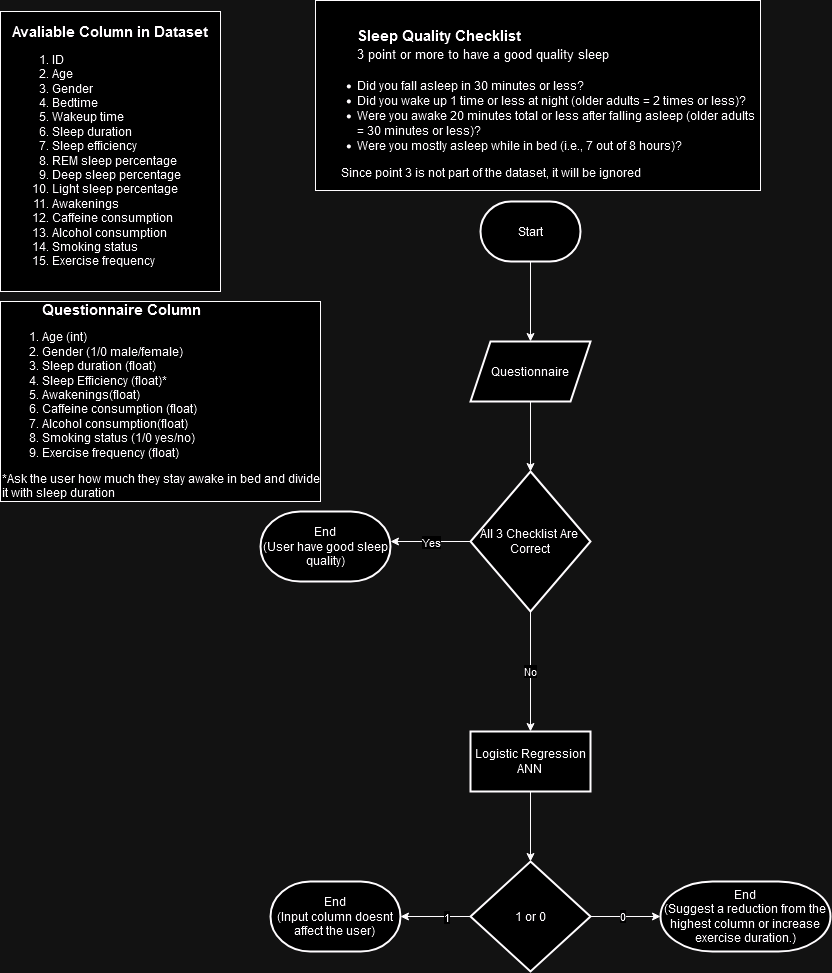

The diagram above was exported from draw.io. Its source (the exported page's mxGraphModel, read from the mxfile embedded in the PNG):
<mxGraphModel dx="1356" dy="738" grid="1" gridSize="10" guides="1" tooltips="1" connect="1" arrows="1" fold="1" page="1" pageScale="1" pageWidth="850" pageHeight="1100" math="0" shadow="0">
  <root>
    <mxCell id="0" />
    <mxCell id="1" parent="0" />
    <mxCell id="OASGBrPmEzUDYghk2D_7-1" value="&lt;blockquote style=&quot;font-size: 15px;&quot;&gt;&lt;div align=&quot;left&quot;&gt;&lt;b&gt;Sleep Quality Checklist&lt;br&gt;&lt;/b&gt;&lt;/div&gt;&lt;span style=&quot;font-size: 13px;&quot;&gt;3 point or more to have a good quality sleep&lt;/span&gt;&lt;br&gt;&lt;/blockquote&gt;&lt;div&gt;&lt;ul&gt;&lt;li&gt;Did you fall asleep in 30 minutes or less?&lt;/li&gt;&lt;li&gt;Did you wake up 1 time or less at night (older adults = 2 times or less)?&lt;/li&gt;&lt;li&gt;Were you awake 20 minutes total or less after falling asleep (older adults = 30 minutes or less)?&lt;/li&gt;&lt;li&gt;Were you mostly asleep while in bed (i.e., 7 out of 8 hours)?&lt;/li&gt;&lt;/ul&gt;&lt;div align=&quot;left&quot;&gt;&lt;span style=&quot;white-space: pre;&quot;&gt;&#09;&lt;/span&gt;Since point 3 is not part of the dataset, it will be ignored&lt;br&gt;&lt;/div&gt;&lt;/div&gt;" style="rounded=0;whiteSpace=wrap;html=1;align=left;" parent="1" vertex="1">
      <mxGeometry x="325" y="9" width="445" height="190" as="geometry" />
    </mxCell>
    <mxCell id="sy0eQVUiOILJAYq6i7M1-1" value="&lt;div&gt;&lt;font style=&quot;font-size: 15px;&quot;&gt;&lt;b&gt;Avaliable Column in Dataset&lt;/b&gt;&lt;/font&gt;&lt;/div&gt;&lt;div align=&quot;left&quot;&gt;&lt;ol&gt;&lt;li&gt;ID&lt;/li&gt;&lt;li&gt;Age&lt;/li&gt;&lt;li&gt;Gender&lt;/li&gt;&lt;li&gt;Bedtime&lt;/li&gt;&lt;li&gt;Wakeup time&lt;/li&gt;&lt;li&gt;Sleep duration&lt;/li&gt;&lt;li&gt;Sleep efficiency&lt;/li&gt;&lt;li&gt;REM sleep percentage&lt;/li&gt;&lt;li&gt;Deep sleep percentage&lt;/li&gt;&lt;li&gt;Light sleep percentage&lt;/li&gt;&lt;li&gt;Awakenings&lt;/li&gt;&lt;li&gt;Caffeine consumption&lt;/li&gt;&lt;li&gt;Alcohol consumption&lt;/li&gt;&lt;li&gt;Smoking status&lt;/li&gt;&lt;li&gt;Exercise frequency&lt;/li&gt;&lt;/ol&gt;&lt;/div&gt;" style="rounded=0;whiteSpace=wrap;html=1;" parent="1" vertex="1">
      <mxGeometry x="10" y="20" width="220" height="280" as="geometry" />
    </mxCell>
    <mxCell id="sy0eQVUiOILJAYq6i7M1-10" value="" style="edgeStyle=orthogonalEdgeStyle;rounded=0;orthogonalLoop=1;jettySize=auto;html=1;" parent="1" source="sy0eQVUiOILJAYq6i7M1-3" target="sy0eQVUiOILJAYq6i7M1-9" edge="1">
      <mxGeometry relative="1" as="geometry" />
    </mxCell>
    <mxCell id="sy0eQVUiOILJAYq6i7M1-3" value="Start" style="strokeWidth=2;html=1;shape=mxgraph.flowchart.terminator;whiteSpace=wrap;" parent="1" vertex="1">
      <mxGeometry x="490" y="210" width="100" height="60" as="geometry" />
    </mxCell>
    <mxCell id="sy0eQVUiOILJAYq6i7M1-12" value="" style="edgeStyle=orthogonalEdgeStyle;rounded=0;orthogonalLoop=1;jettySize=auto;html=1;" parent="1" source="sy0eQVUiOILJAYq6i7M1-9" target="sy0eQVUiOILJAYq6i7M1-11" edge="1">
      <mxGeometry relative="1" as="geometry" />
    </mxCell>
    <mxCell id="sy0eQVUiOILJAYq6i7M1-9" value="Questionnaire" style="shape=parallelogram;perimeter=parallelogramPerimeter;whiteSpace=wrap;html=1;fixedSize=1;strokeWidth=2;" parent="1" vertex="1">
      <mxGeometry x="480" y="350" width="120" height="60" as="geometry" />
    </mxCell>
    <mxCell id="sy0eQVUiOILJAYq6i7M1-41" value="Yes" style="edgeStyle=orthogonalEdgeStyle;rounded=0;orthogonalLoop=1;jettySize=auto;html=1;" parent="1" source="sy0eQVUiOILJAYq6i7M1-11" edge="1">
      <mxGeometry relative="1" as="geometry">
        <mxPoint x="400" y="550" as="targetPoint" />
      </mxGeometry>
    </mxCell>
    <mxCell id="sy0eQVUiOILJAYq6i7M1-52" value="&lt;div&gt;No&lt;/div&gt;" style="edgeStyle=orthogonalEdgeStyle;rounded=0;orthogonalLoop=1;jettySize=auto;html=1;" parent="1" source="sy0eQVUiOILJAYq6i7M1-11" target="sy0eQVUiOILJAYq6i7M1-51" edge="1">
      <mxGeometry relative="1" as="geometry" />
    </mxCell>
    <mxCell id="sy0eQVUiOILJAYq6i7M1-11" value="&lt;div&gt;All 3 Checklist Are&amp;nbsp;&lt;/div&gt;&lt;div&gt;Correct&lt;/div&gt;" style="rhombus;whiteSpace=wrap;html=1;strokeWidth=2;" parent="1" vertex="1">
      <mxGeometry x="480" y="480" width="120" height="140" as="geometry" />
    </mxCell>
    <mxCell id="sy0eQVUiOILJAYq6i7M1-37" value="&lt;div align=&quot;left&quot;&gt;&lt;div&gt;&lt;blockquote&gt;&lt;div&gt;&lt;font style=&quot;font-size: 15px;&quot;&gt;&lt;b&gt;Questionnaire Column&lt;br&gt;&lt;/b&gt;&lt;/font&gt;&lt;/div&gt;&lt;/blockquote&gt;&lt;/div&gt;&lt;/div&gt;&lt;div align=&quot;left&quot;&gt;&lt;ol&gt;&lt;li&gt;Age (int)&lt;br&gt;&lt;/li&gt;&lt;li&gt;Gender (1/0 male/female)&lt;br&gt;&lt;/li&gt;&lt;li&gt;Sleep duration (float)&lt;br&gt;&lt;/li&gt;&lt;li&gt;Sleep Efficiency (float)*&lt;br&gt;&lt;/li&gt;&lt;li&gt;Awakenings(float)&lt;/li&gt;&lt;li&gt;Caffeine consumption (float)&lt;br&gt;&lt;/li&gt;&lt;li&gt;Alcohol consumption(float)&lt;/li&gt;&lt;li&gt;Smoking status (1/0 yes/no)&lt;/li&gt;&lt;li&gt;Exercise frequency (float)&lt;br&gt;&lt;/li&gt;&lt;/ol&gt;&lt;div&gt;*Ask the user how much they stay awake in bed and divide it with sleep duration&lt;br&gt;&lt;/div&gt;&lt;div&gt;&lt;br&gt;&lt;/div&gt;&lt;/div&gt;" style="rounded=0;whiteSpace=wrap;html=1;align=left;" parent="1" vertex="1">
      <mxGeometry x="10" y="310" width="320" height="200" as="geometry" />
    </mxCell>
    <mxCell id="sy0eQVUiOILJAYq6i7M1-42" value="End&lt;br&gt;(User have good sleep quality)" style="strokeWidth=2;html=1;shape=mxgraph.flowchart.terminator;whiteSpace=wrap;" parent="1" vertex="1">
      <mxGeometry x="270" y="520" width="130" height="70" as="geometry" />
    </mxCell>
    <mxCell id="sy0eQVUiOILJAYq6i7M1-54" value="" style="edgeStyle=orthogonalEdgeStyle;rounded=0;orthogonalLoop=1;jettySize=auto;html=1;" parent="1" source="sy0eQVUiOILJAYq6i7M1-51" target="sy0eQVUiOILJAYq6i7M1-53" edge="1">
      <mxGeometry relative="1" as="geometry" />
    </mxCell>
    <mxCell id="sy0eQVUiOILJAYq6i7M1-51" value="&lt;span&gt;Logistic Regression ANN&lt;br&gt;&lt;/span&gt;" style="whiteSpace=wrap;html=1;strokeWidth=2;" parent="1" vertex="1">
      <mxGeometry x="480" y="740" width="120" height="60" as="geometry" />
    </mxCell>
    <mxCell id="sy0eQVUiOILJAYq6i7M1-66" value="" style="edgeStyle=orthogonalEdgeStyle;rounded=0;orthogonalLoop=1;jettySize=auto;html=1;entryX=1;entryY=0.5;entryDx=0;entryDy=0;entryPerimeter=0;" parent="1" source="sy0eQVUiOILJAYq6i7M1-53" target="sy0eQVUiOILJAYq6i7M1-72" edge="1">
      <mxGeometry relative="1" as="geometry">
        <mxPoint x="400" y="925" as="targetPoint" />
      </mxGeometry>
    </mxCell>
    <mxCell id="sy0eQVUiOILJAYq6i7M1-67" value="1" style="edgeLabel;html=1;align=center;verticalAlign=middle;resizable=0;points=[];" parent="sy0eQVUiOILJAYq6i7M1-66" connectable="0" vertex="1">
      <mxGeometry x="-0.275" relative="1" as="geometry">
        <mxPoint as="offset" />
      </mxGeometry>
    </mxCell>
    <mxCell id="sy0eQVUiOILJAYq6i7M1-69" value="" style="edgeStyle=orthogonalEdgeStyle;rounded=0;orthogonalLoop=1;jettySize=auto;html=1;entryX=0;entryY=0.5;entryDx=0;entryDy=0;entryPerimeter=0;" parent="1" source="sy0eQVUiOILJAYq6i7M1-53" target="sy0eQVUiOILJAYq6i7M1-74" edge="1">
      <mxGeometry relative="1" as="geometry">
        <mxPoint x="680" y="925" as="targetPoint" />
      </mxGeometry>
    </mxCell>
    <mxCell id="sy0eQVUiOILJAYq6i7M1-70" value="0" style="edgeLabel;html=1;align=center;verticalAlign=middle;resizable=0;points=[];" parent="sy0eQVUiOILJAYq6i7M1-69" connectable="0" vertex="1">
      <mxGeometry x="-0.125" y="1" relative="1" as="geometry">
        <mxPoint as="offset" />
      </mxGeometry>
    </mxCell>
    <mxCell id="sy0eQVUiOILJAYq6i7M1-53" value="1 or 0" style="rhombus;whiteSpace=wrap;html=1;strokeWidth=2;" parent="1" vertex="1">
      <mxGeometry x="480" y="870" width="120" height="110" as="geometry" />
    </mxCell>
    <mxCell id="sy0eQVUiOILJAYq6i7M1-72" value="End&lt;div&gt;(Input column doesnt affect the user)&lt;br&gt;&lt;/div&gt;" style="strokeWidth=2;html=1;shape=mxgraph.flowchart.terminator;whiteSpace=wrap;" parent="1" vertex="1">
      <mxGeometry x="280" y="890" width="130" height="70" as="geometry" />
    </mxCell>
    <mxCell id="sy0eQVUiOILJAYq6i7M1-74" value="End&lt;br&gt;(Suggest a reduction from the highest column or increase exercise duration.)" style="strokeWidth=2;html=1;shape=mxgraph.flowchart.terminator;whiteSpace=wrap;" parent="1" vertex="1">
      <mxGeometry x="670" y="890" width="170" height="70" as="geometry" />
    </mxCell>
  </root>
</mxGraphModel>